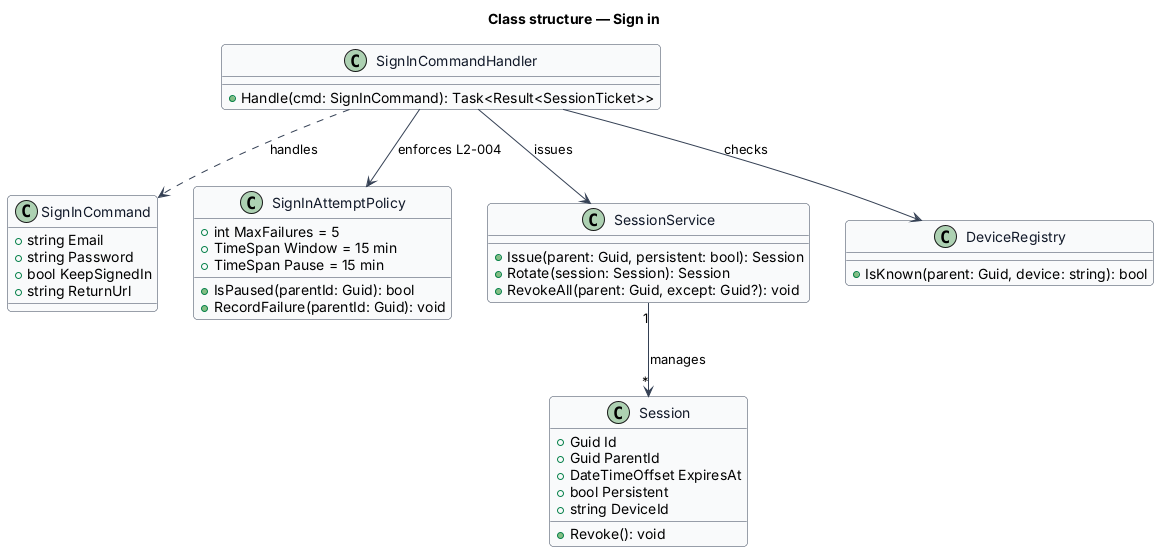

The diagram above was rendered by PlantUML. Its source (embedded in the PNG):
@startuml
skinparam backgroundColor #FFFFFF
skinparam shadowing false
skinparam roundcorner 8
skinparam defaultFontName Arial
skinparam ArrowColor #344054
skinparam class {
  BorderColor #344054
  FontColor #101828
  BackgroundColor #F9FAFB
}
title Class structure — Sign in

class SignInCommand {
  +string Email
  +string Password
  +bool KeepSignedIn
  +string ReturnUrl
}
class SignInCommandHandler {
  +Handle(cmd: SignInCommand): Task<Result<SessionTicket>>
}
class SignInAttemptPolicy {
  +int MaxFailures = 5
  +TimeSpan Window = 15 min
  +TimeSpan Pause = 15 min
  +IsPaused(parentId: Guid): bool
  +RecordFailure(parentId: Guid): void
}
class Session {
  +Guid Id
  +Guid ParentId
  +DateTimeOffset ExpiresAt
  +bool Persistent
  +string DeviceId
  +Revoke(): void
}
class SessionService {
  +Issue(parent: Guid, persistent: bool): Session
  +Rotate(session: Session): Session
  +RevokeAll(parent: Guid, except: Guid?): void
}
class DeviceRegistry {
  +IsKnown(parent: Guid, device: string): bool
}
SignInCommandHandler ..> SignInCommand : handles
SignInCommandHandler --> SignInAttemptPolicy : enforces L2-004
SignInCommandHandler --> SessionService : issues
SignInCommandHandler --> DeviceRegistry : checks
SessionService "1" --> "*" Session : manages
@enduml